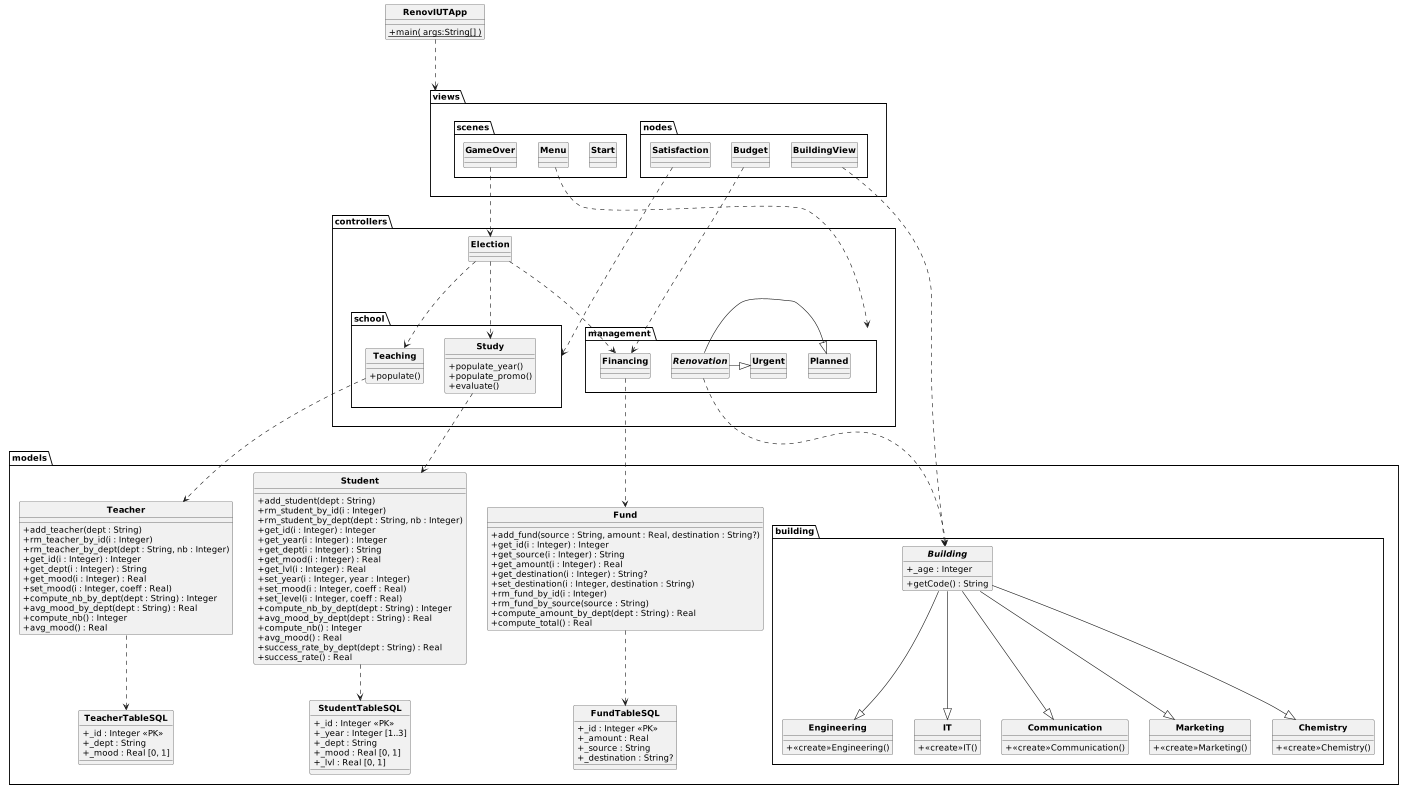

The diagram above was rendered by PlantUML. Its source (embedded in the PNG):
@startuml RenovIUTApp

skinparam style strictuml
skinparam classAttributeIconSize 0
skinparam classFontStyle Bold
hide enum methods

class RenovIUTApp 
{
    + {static} main( args:String[] )
}

package models 
{
    package building
    {
        abstract class Building 
        {
            + _age : Integer
            + getCode() : String
        }

        class IT
        {
            + <<create>>IT()
        }

        class Communication
        {
            + <<create>>Communication()
        }

        class Marketing
        {
            + <<create>>Marketing()
        }

        class Chemistry
        {
            + <<create>>Chemistry()
        }

        class Engineering
        {
            + <<create>>Engineering()
        }
    }

    class Student 
    {
        + add_student(dept : String)
        + rm_student_by_id(i : Integer)
        + rm_student_by_dept(dept : String, nb : Integer)
        + get_id(i : Integer) : Integer
        + get_year(i : Integer) : Integer
        + get_dept(i : Integer) : String
        + get_mood(i : Integer) : Real
        + get_lvl(i : Integer) : Real
        + set_year(i : Integer, year : Integer)
        + set_mood(i : Integer, coeff : Real)
        + set_level(i : Integer, coeff : Real)
        + compute_nb_by_dept(dept : String) : Integer
        + avg_mood_by_dept(dept : String) : Real
        + compute_nb() : Integer
        + avg_mood() : Real
        + success_rate_by_dept(dept : String) : Real
        + success_rate() : Real
    }


    class Teacher
    {
        + add_teacher(dept : String)
        + rm_teacher_by_id(i : Integer)
        + rm_teacher_by_dept(dept : String, nb : Integer)
        + get_id(i : Integer) : Integer
        + get_dept(i : Integer) : String
        + get_mood(i : Integer) : Real
        + set_mood(i : Integer, coeff : Real)
        + compute_nb_by_dept(dept : String) : Integer
        + avg_mood_by_dept(dept : String) : Real
        + compute_nb() : Integer
        + avg_mood() : Real
    }

    class Fund
    {
        + add_fund(source : String, amount : Real, destination : String?)
        + get_id(i : Integer) : Integer
        + get_source(i : Integer) : String
        + get_amount(i : Integer) : Real
        + get_destination(i : Integer) : String?
        + set_destination(i : Integer, destination : String)
        + rm_fund_by_id(i : Integer)
        + rm_fund_by_source(source : String)
        + compute_amount_by_dept(dept : String) : Real
        + compute_total() : Real
    }

    class StudentTableSQL
    {
        + _id : Integer <<PK>>
        + _year : Integer [1..3]
        + _dept : String
        + _mood : Real [0, 1]
        + _lvl : Real [0, 1]
    }

    class TeacherTableSQL
    {
        + _id : Integer <<PK>>
        + _dept : String
        + _mood : Real [0, 1]
    }

    class FundTableSQL
    {
        + _id : Integer <<PK>>
        + _amount : Real
        + _source : String
        + _destination : String?
    }
}

package controllers {
    package school {
        class Study
        {
            + populate_year()
            + populate_promo()
            + evaluate()
        }

        class Teaching
        {
            + populate()
        }
    }
    package management {
        class Financing
        {

        }

        abstract class Renovation {

        }

        class Planned {

        }

        class Urgent {

        }
    }

    class Election
    {

    }
}

package views {
    package nodes {
        class BuildingView
        {
        }

        class Budget
        {
        }

        class Satisfaction
        {
        }
    }
    package scenes 
    {
        class Start {
        }

        class Menu {
        }

        class GameOver {
        }
    }
}

RenovIUTApp ...> views
'controllers ..> models - déjà reflété par les liens de composition
'views ....> models
'views ...> controllers

Study ..> Student
Teaching ..> Teacher
Renovation ...> Building
Financing ..> Fund

Student ..> StudentTableSQL
Teacher ..> TeacherTableSQL
Fund ..> FundTableSQL

Building --|> IT
Building --|> Communication
Building --|> Marketing
Building --|> Chemistry
Building --|> Engineering

Renovation -|> Urgent
Renovation -|> Planned

Election ...> Study
Election ...> Teaching
Election ...> Financing

BuildingView ...> Building
Budget ...> Financing
Satisfaction ...> school
Menu ...> management
GameOver ..> Election
@enduml